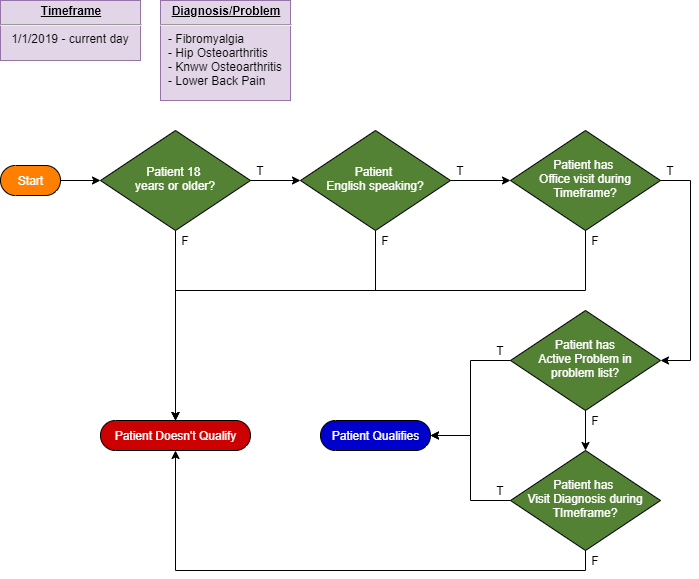

The diagram above was exported from draw.io. Its source (the exported page's mxGraphModel, read from the mxfile embedded in the PNG):
<mxGraphModel dx="1422" dy="794" grid="1" gridSize="10" guides="1" tooltips="1" connect="1" arrows="1" fold="1" page="1" pageScale="1" pageWidth="827" pageHeight="1169" math="0" shadow="0">
  <root>
    <mxCell id="WIyWlLk6GJQsqaUBKTNV-0" />
    <mxCell id="WIyWlLk6GJQsqaUBKTNV-1" parent="WIyWlLk6GJQsqaUBKTNV-0" />
    <mxCell id="frKBtgTc49DVoup4Akv4-21" style="edgeStyle=orthogonalEdgeStyle;rounded=0;orthogonalLoop=1;jettySize=auto;html=1;entryX=0;entryY=0.5;entryDx=0;entryDy=0;" edge="1" parent="WIyWlLk6GJQsqaUBKTNV-1" source="frKBtgTc49DVoup4Akv4-4" target="frKBtgTc49DVoup4Akv4-5">
      <mxGeometry relative="1" as="geometry" />
    </mxCell>
    <mxCell id="frKBtgTc49DVoup4Akv4-25" style="edgeStyle=orthogonalEdgeStyle;rounded=0;orthogonalLoop=1;jettySize=auto;html=1;entryX=0.5;entryY=0.5;entryDx=0;entryDy=-15;entryPerimeter=0;" edge="1" parent="WIyWlLk6GJQsqaUBKTNV-1" source="frKBtgTc49DVoup4Akv4-4" target="frKBtgTc49DVoup4Akv4-19">
      <mxGeometry relative="1" as="geometry">
        <Array as="points">
          <mxPoint x="215" y="340" />
          <mxPoint x="215" y="340" />
        </Array>
      </mxGeometry>
    </mxCell>
    <mxCell id="frKBtgTc49DVoup4Akv4-4" value="&lt;font color=&quot;#ffffff&quot;&gt;Patient 18 &lt;br&gt;years or older?&lt;/font&gt;" style="rhombus;whiteSpace=wrap;html=1;shadow=0;fontFamily=Helvetica;fontSize=12;align=center;strokeWidth=1;spacing=6;spacingTop=-4;fillColor=#548235;" vertex="1" parent="WIyWlLk6GJQsqaUBKTNV-1">
      <mxGeometry x="140" y="160" width="150" height="100" as="geometry" />
    </mxCell>
    <mxCell id="frKBtgTc49DVoup4Akv4-22" style="edgeStyle=orthogonalEdgeStyle;rounded=0;orthogonalLoop=1;jettySize=auto;html=1;entryX=0;entryY=0.5;entryDx=0;entryDy=0;" edge="1" parent="WIyWlLk6GJQsqaUBKTNV-1" source="frKBtgTc49DVoup4Akv4-5" target="frKBtgTc49DVoup4Akv4-6">
      <mxGeometry relative="1" as="geometry" />
    </mxCell>
    <mxCell id="frKBtgTc49DVoup4Akv4-27" style="edgeStyle=orthogonalEdgeStyle;rounded=0;orthogonalLoop=1;jettySize=auto;html=1;entryX=0.5;entryY=0.5;entryDx=0;entryDy=-15;entryPerimeter=0;" edge="1" parent="WIyWlLk6GJQsqaUBKTNV-1" source="frKBtgTc49DVoup4Akv4-5" target="frKBtgTc49DVoup4Akv4-19">
      <mxGeometry relative="1" as="geometry">
        <Array as="points">
          <mxPoint x="415" y="320" />
          <mxPoint x="215" y="320" />
        </Array>
      </mxGeometry>
    </mxCell>
    <mxCell id="frKBtgTc49DVoup4Akv4-5" value="&lt;font color=&quot;#ffffff&quot;&gt;Patient &lt;br&gt;English speaking?&lt;/font&gt;" style="rhombus;whiteSpace=wrap;html=1;shadow=0;fontFamily=Helvetica;fontSize=12;align=center;strokeWidth=1;spacing=6;spacingTop=-4;fillColor=#548235;" vertex="1" parent="WIyWlLk6GJQsqaUBKTNV-1">
      <mxGeometry x="340" y="160" width="150" height="100" as="geometry" />
    </mxCell>
    <mxCell id="frKBtgTc49DVoup4Akv4-29" style="edgeStyle=orthogonalEdgeStyle;rounded=0;orthogonalLoop=1;jettySize=auto;html=1;entryX=1;entryY=0.5;entryDx=0;entryDy=0;" edge="1" parent="WIyWlLk6GJQsqaUBKTNV-1" source="frKBtgTc49DVoup4Akv4-6" target="frKBtgTc49DVoup4Akv4-17">
      <mxGeometry relative="1" as="geometry">
        <Array as="points">
          <mxPoint x="730" y="210" />
          <mxPoint x="730" y="390" />
        </Array>
      </mxGeometry>
    </mxCell>
    <mxCell id="frKBtgTc49DVoup4Akv4-30" style="edgeStyle=orthogonalEdgeStyle;rounded=0;orthogonalLoop=1;jettySize=auto;html=1;entryX=0.5;entryY=0.5;entryDx=0;entryDy=-15;entryPerimeter=0;" edge="1" parent="WIyWlLk6GJQsqaUBKTNV-1" source="frKBtgTc49DVoup4Akv4-6" target="frKBtgTc49DVoup4Akv4-19">
      <mxGeometry relative="1" as="geometry">
        <Array as="points">
          <mxPoint x="625" y="320" />
          <mxPoint x="215" y="320" />
        </Array>
      </mxGeometry>
    </mxCell>
    <mxCell id="frKBtgTc49DVoup4Akv4-6" value="&lt;font color=&quot;#ffffff&quot;&gt;Patient has &lt;br&gt;Office visit during Timeframe?&lt;/font&gt;" style="rhombus;whiteSpace=wrap;html=1;shadow=0;fontFamily=Helvetica;fontSize=12;align=center;strokeWidth=1;spacing=6;spacingTop=-4;fillColor=#548235;" vertex="1" parent="WIyWlLk6GJQsqaUBKTNV-1">
      <mxGeometry x="550" y="160" width="150" height="100" as="geometry" />
    </mxCell>
    <mxCell id="frKBtgTc49DVoup4Akv4-20" style="edgeStyle=orthogonalEdgeStyle;rounded=0;orthogonalLoop=1;jettySize=auto;html=1;" edge="1" parent="WIyWlLk6GJQsqaUBKTNV-1" source="frKBtgTc49DVoup4Akv4-10" target="frKBtgTc49DVoup4Akv4-4">
      <mxGeometry relative="1" as="geometry" />
    </mxCell>
    <mxCell id="frKBtgTc49DVoup4Akv4-10" value="&lt;font color=&quot;#ffffff&quot;&gt;Start&lt;/font&gt;" style="html=1;dashed=0;whitespace=wrap;shape=mxgraph.dfd.start;fillColor=#FF8000;" vertex="1" parent="WIyWlLk6GJQsqaUBKTNV-1">
      <mxGeometry x="40" y="195" width="60" height="30" as="geometry" />
    </mxCell>
    <mxCell id="frKBtgTc49DVoup4Akv4-11" value="&lt;font color=&quot;#ffffff&quot;&gt;Patient Qualifies&lt;/font&gt;" style="html=1;dashed=0;whitespace=wrap;shape=mxgraph.dfd.start;fillColor=#0000CC;" vertex="1" parent="WIyWlLk6GJQsqaUBKTNV-1">
      <mxGeometry x="360" y="450" width="110" height="30" as="geometry" />
    </mxCell>
    <mxCell id="frKBtgTc49DVoup4Akv4-15" value="&lt;p style=&quot;margin: 0px ; margin-top: 4px ; text-align: center ; text-decoration: underline&quot;&gt;&lt;b&gt;Timeframe&lt;/b&gt;&lt;/p&gt;&lt;hr&gt;&lt;p style=&quot;margin: 0px ; margin-left: 8px&quot;&gt;&amp;nbsp;1/1/2019 - current day&lt;/p&gt;" style="verticalAlign=top;align=left;overflow=fill;fontSize=12;fontFamily=Helvetica;html=1;fillColor=#e1d5e7;strokeColor=#9673a6;" vertex="1" parent="WIyWlLk6GJQsqaUBKTNV-1">
      <mxGeometry x="40" y="30" width="140" height="60" as="geometry" />
    </mxCell>
    <mxCell id="frKBtgTc49DVoup4Akv4-16" value="&lt;p style=&quot;margin: 0px ; margin-top: 4px ; text-align: center ; text-decoration: underline&quot;&gt;&lt;b&gt;Diagnosis/Problem&lt;/b&gt;&lt;/p&gt;&lt;hr&gt;&lt;p style=&quot;margin: 0px ; margin-left: 8px&quot;&gt;- Fibromyalgia&lt;/p&gt;&lt;p style=&quot;margin: 0px ; margin-left: 8px&quot;&gt;- Hip Osteoarthritis&lt;/p&gt;&lt;p style=&quot;margin: 0px ; margin-left: 8px&quot;&gt;- Knww Osteoarthritis&lt;/p&gt;&lt;p style=&quot;margin: 0px ; margin-left: 8px&quot;&gt;- Lower Back Pain&lt;/p&gt;" style="verticalAlign=top;align=left;overflow=fill;fontSize=12;fontFamily=Helvetica;html=1;fillColor=#e1d5e7;strokeColor=#9673a6;" vertex="1" parent="WIyWlLk6GJQsqaUBKTNV-1">
      <mxGeometry x="200" y="30" width="130" height="100" as="geometry" />
    </mxCell>
    <mxCell id="frKBtgTc49DVoup4Akv4-24" style="edgeStyle=orthogonalEdgeStyle;rounded=0;orthogonalLoop=1;jettySize=auto;html=1;entryX=0.5;entryY=0;entryDx=0;entryDy=0;" edge="1" parent="WIyWlLk6GJQsqaUBKTNV-1" source="frKBtgTc49DVoup4Akv4-17" target="frKBtgTc49DVoup4Akv4-18">
      <mxGeometry relative="1" as="geometry" />
    </mxCell>
    <mxCell id="frKBtgTc49DVoup4Akv4-31" style="edgeStyle=orthogonalEdgeStyle;rounded=0;orthogonalLoop=1;jettySize=auto;html=1;entryX=1;entryY=0.5;entryDx=0;entryDy=0;entryPerimeter=0;" edge="1" parent="WIyWlLk6GJQsqaUBKTNV-1" source="frKBtgTc49DVoup4Akv4-17" target="frKBtgTc49DVoup4Akv4-11">
      <mxGeometry relative="1" as="geometry" />
    </mxCell>
    <mxCell id="frKBtgTc49DVoup4Akv4-17" value="&lt;font color=&quot;#ffffff&quot;&gt;Patient has&lt;br&gt;Active Problem in problem list?&lt;/font&gt;" style="rhombus;whiteSpace=wrap;html=1;shadow=0;fontFamily=Helvetica;fontSize=12;align=center;strokeWidth=1;spacing=6;spacingTop=-4;fillColor=#548235;" vertex="1" parent="WIyWlLk6GJQsqaUBKTNV-1">
      <mxGeometry x="550" y="340" width="150" height="100" as="geometry" />
    </mxCell>
    <mxCell id="frKBtgTc49DVoup4Akv4-32" style="edgeStyle=orthogonalEdgeStyle;rounded=0;orthogonalLoop=1;jettySize=auto;html=1;entryX=1;entryY=0.5;entryDx=0;entryDy=0;entryPerimeter=0;" edge="1" parent="WIyWlLk6GJQsqaUBKTNV-1" source="frKBtgTc49DVoup4Akv4-18" target="frKBtgTc49DVoup4Akv4-11">
      <mxGeometry relative="1" as="geometry" />
    </mxCell>
    <mxCell id="frKBtgTc49DVoup4Akv4-33" style="edgeStyle=orthogonalEdgeStyle;rounded=0;orthogonalLoop=1;jettySize=auto;html=1;entryX=0.5;entryY=0.5;entryDx=0;entryDy=15;entryPerimeter=0;" edge="1" parent="WIyWlLk6GJQsqaUBKTNV-1" source="frKBtgTc49DVoup4Akv4-18" target="frKBtgTc49DVoup4Akv4-19">
      <mxGeometry relative="1" as="geometry">
        <Array as="points">
          <mxPoint x="625" y="600" />
          <mxPoint x="215" y="600" />
        </Array>
      </mxGeometry>
    </mxCell>
    <mxCell id="frKBtgTc49DVoup4Akv4-18" value="&lt;font color=&quot;#ffffff&quot;&gt;Patient has &lt;br&gt;Visit Diagnosis during TImeframe?&lt;/font&gt;" style="rhombus;whiteSpace=wrap;html=1;shadow=0;fontFamily=Helvetica;fontSize=12;align=center;strokeWidth=1;spacing=6;spacingTop=-4;fillColor=#548235;" vertex="1" parent="WIyWlLk6GJQsqaUBKTNV-1">
      <mxGeometry x="550" y="480" width="150" height="100" as="geometry" />
    </mxCell>
    <mxCell id="frKBtgTc49DVoup4Akv4-19" value="&lt;font color=&quot;#ffffff&quot;&gt;Patient Doesn't Qualify&lt;/font&gt;" style="html=1;dashed=0;whitespace=wrap;shape=mxgraph.dfd.start;fillColor=#CC0000;" vertex="1" parent="WIyWlLk6GJQsqaUBKTNV-1">
      <mxGeometry x="140" y="450" width="150" height="30" as="geometry" />
    </mxCell>
    <mxCell id="frKBtgTc49DVoup4Akv4-35" value="T" style="text;html=1;strokeColor=none;fillColor=none;align=center;verticalAlign=middle;whiteSpace=wrap;rounded=0;" vertex="1" parent="WIyWlLk6GJQsqaUBKTNV-1">
      <mxGeometry x="290" y="190" width="20" height="20" as="geometry" />
    </mxCell>
    <mxCell id="frKBtgTc49DVoup4Akv4-36" value="T" style="text;html=1;strokeColor=none;fillColor=none;align=center;verticalAlign=middle;whiteSpace=wrap;rounded=0;" vertex="1" parent="WIyWlLk6GJQsqaUBKTNV-1">
      <mxGeometry x="490" y="190" width="20" height="20" as="geometry" />
    </mxCell>
    <mxCell id="frKBtgTc49DVoup4Akv4-38" value="T" style="text;html=1;strokeColor=none;fillColor=none;align=center;verticalAlign=middle;whiteSpace=wrap;rounded=0;" vertex="1" parent="WIyWlLk6GJQsqaUBKTNV-1">
      <mxGeometry x="700" y="190" width="20" height="20" as="geometry" />
    </mxCell>
    <mxCell id="frKBtgTc49DVoup4Akv4-40" value="T" style="text;html=1;strokeColor=none;fillColor=none;align=center;verticalAlign=middle;whiteSpace=wrap;rounded=0;" vertex="1" parent="WIyWlLk6GJQsqaUBKTNV-1">
      <mxGeometry x="530" y="370" width="20" height="20" as="geometry" />
    </mxCell>
    <mxCell id="frKBtgTc49DVoup4Akv4-41" value="T" style="text;html=1;strokeColor=none;fillColor=none;align=center;verticalAlign=middle;whiteSpace=wrap;rounded=0;" vertex="1" parent="WIyWlLk6GJQsqaUBKTNV-1">
      <mxGeometry x="530" y="510" width="20" height="20" as="geometry" />
    </mxCell>
    <mxCell id="frKBtgTc49DVoup4Akv4-42" value="F" style="text;html=1;strokeColor=none;fillColor=none;align=center;verticalAlign=middle;whiteSpace=wrap;rounded=0;" vertex="1" parent="WIyWlLk6GJQsqaUBKTNV-1">
      <mxGeometry x="625" y="440" width="20" height="20" as="geometry" />
    </mxCell>
    <mxCell id="frKBtgTc49DVoup4Akv4-43" value="F" style="text;html=1;strokeColor=none;fillColor=none;align=center;verticalAlign=middle;whiteSpace=wrap;rounded=0;" vertex="1" parent="WIyWlLk6GJQsqaUBKTNV-1">
      <mxGeometry x="625" y="580" width="20" height="20" as="geometry" />
    </mxCell>
    <mxCell id="frKBtgTc49DVoup4Akv4-44" value="F" style="text;html=1;strokeColor=none;fillColor=none;align=center;verticalAlign=middle;whiteSpace=wrap;rounded=0;" vertex="1" parent="WIyWlLk6GJQsqaUBKTNV-1">
      <mxGeometry x="625" y="260" width="20" height="20" as="geometry" />
    </mxCell>
    <mxCell id="frKBtgTc49DVoup4Akv4-45" value="F" style="text;html=1;strokeColor=none;fillColor=none;align=center;verticalAlign=middle;whiteSpace=wrap;rounded=0;" vertex="1" parent="WIyWlLk6GJQsqaUBKTNV-1">
      <mxGeometry x="415" y="260" width="20" height="20" as="geometry" />
    </mxCell>
    <mxCell id="frKBtgTc49DVoup4Akv4-46" value="F" style="text;html=1;strokeColor=none;fillColor=none;align=center;verticalAlign=middle;whiteSpace=wrap;rounded=0;" vertex="1" parent="WIyWlLk6GJQsqaUBKTNV-1">
      <mxGeometry x="215" y="260" width="20" height="20" as="geometry" />
    </mxCell>
  </root>
</mxGraphModel>